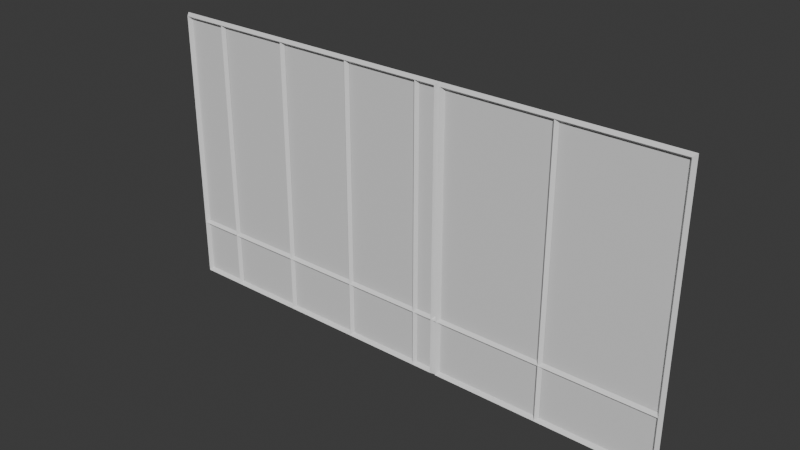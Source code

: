 # Source: MetalPanel_TypeA.blend  (saved by Blender 5.2.44; exported with 4.5.12 LTS)
import bpy
from mathutils import Matrix  # noqa: F401  (used for matrix-valued properties, if any)

bpy.ops.wm.read_factory_settings(use_empty=True)
scene = bpy.context.scene
scene.name = 'Scene'

# ---- collections
col_collection = bpy.data.collections.new('Collection'); scene.collection.children.link(col_collection)

# ---- materials (node trees are filled in below, after node groups)
mat_material_005 = bpy.data.materials.new('Material.005')
mat_material_005.alpha_threshold = 0.0
mat_material_005.use_backface_culling_lightprobe_volume = False
mat_material_005.roughness = 0.5
mat_material_005.line_color = (0.0, 0.0, 0.0, 1.0)

# ---- material node trees
mat_material_005.use_nodes = True; mat_material_005.node_tree.nodes.clear()
_N = mat_material_005.node_tree.nodes; _L = mat_material_005.node_tree.links
n0 = _N.new('ShaderNodeOutputMaterial'); n0.name = 'Material Output'; n0.location = (200, 100)
n1 = _N.new('ShaderNodeBsdfPrincipled'); n1.name = 'Principled BSDF'; n1.location = (-200, 100)
n1.inputs[10].default_value = 0.005
_L.new(n1.outputs[0], n0.inputs[0])
n0.is_active_output = True

# ---- world
world_world = bpy.data.worlds.new('World'); scene.world = world_world
world_world.use_nodes = True; world_world.node_tree.nodes.clear()
_N = world_world.node_tree.nodes; _L = world_world.node_tree.links
n0 = _N.new('ShaderNodeOutputWorld'); n0.name = 'World Output'; n0.location = (200, 100)
n1 = _N.new('ShaderNodeBackground'); n1.name = 'Background'; n1.location = (-200, 100)
n1.inputs[0].default_value = (0.05088, 0.05088, 0.05088, 1.0)
_L.new(n1.outputs[0], n0.inputs[0])
n0.is_active_output = True
world_world.color = (0.05088, 0.05088, 0.05088)
world_world.sun_shadow_jitter_overblur = 0.0

# ---- meshes
me_cube_082 = bpy.data.meshes.new('Cube.082')
me_cube_082.from_pydata([(-3.261, -0.03222, 2.438), (-3.212, 0.01701, 2.438), (-3.261, -0.03222, -2.155), (-3.212, 0.01701, -2.155), (-3.311, 0.01701, 2.438), (-3.311, 0.01701, -2.155), (-1.98, -0.03222, 2.438), (-1.931, 0.01701, 2.438), (-1.98, -0.03222, -2.155), (-1.931, 0.01701, -2.155), (-2.03, 0.01701, 2.438), (-2.03, 0.01701, -2.155), (-0.6996, -0.03222, 2.438), (-0.6503, 0.01701, 2.438), (-0.6996, -0.03222, -2.155), (-0.6503, 0.01701, -2.155), (-0.7488, 0.01701, 2.438), (-0.7488, 0.01701, -2.155), (0.5814, -0.03222, 2.438), (0.6306, 0.01701, 2.438), (0.5814, -0.03222, -2.155), (0.6306, 0.01701, -2.155), (0.5321, 0.01701, 2.438), (0.5321, 0.01701, -2.155), (2.802, -0.03222, 2.438), (2.851, 0.01701, 2.438), (2.802, -0.03222, -2.155), (2.851, 0.01701, -2.155), (2.752, 0.01701, 2.438), (2.752, 0.01701, -2.155), (-4.076, 0.02297, 2.48), (-4.076, 0.02297, -2.2), (0.8787, 0.02133, 2.391), (0.8787, 0.02133, -2.111), (-3.984, 0.02133, 2.391), (-3.984, 0.02133, -2.111), (0.9241, -0.04126, -2.158), (-4.03, -0.04127, -2.158), (-4.03, -0.04127, 2.438), (0.9241, -0.04126, 2.438), (4.7, 0.02298, 2.48), (4.7, 0.02298, -2.2), (0.9731, 0.02298, 2.48), (0.9731, 0.02298, -2.2), (4.609, 0.02133, 2.391), (4.609, 0.02133, -2.111), (1.067, 0.02133, 2.391), (1.067, 0.02133, -2.111), (4.654, -0.04126, -2.158), (1.022, -0.04126, -2.158), (1.022, -0.04126, 2.438), (4.654, -0.04126, 2.438), (4.656, -0.03222, -1.221), (4.656, 0.01701, -1.269), (-4.031, -0.03222, -1.221), (-4.031, 0.01701, -1.269), (4.656, 0.01701, -1.172), (-4.031, 0.01701, -1.172)], [], [(0, 2, 3, 1), (2, 0, 4, 5), (6, 8, 9, 7), (8, 6, 10, 11), (12, 14, 15, 13), (14, 12, 16, 17), (18, 20, 21, 19), (20, 18, 22, 23), (24, 26, 27, 25), (26, 24, 28, 29), (42, 30, 38, 39), (31, 37, 38, 30), (33, 32, 34, 35), (36, 37, 31, 43), (36, 43, 42, 39), (35, 37, 36, 33), (34, 38, 37, 35), (33, 36, 39, 32), (32, 39, 38, 34), (40, 42, 50, 51), (43, 49, 50, 42), (45, 44, 46, 47), (48, 49, 43, 41), (48, 41, 40, 51), (47, 49, 48, 45), (46, 50, 49, 47), (45, 48, 51, 44), (44, 51, 50, 46), (52, 54, 55, 53), (54, 52, 56, 57)])
me_cube_082.polygons.foreach_set('material_index', [0, 0, 0, 0, 0, 0, 0, 0, 0, 0, 1, 1, 1, 1, 1, 1, 1, 1, 1, 1, 1, 1, 1, 1, 1, 1, 1, 1, 0, 0])
_uv = me_cube_082.uv_layers.new(name='UVMap')
_uv.uv.foreach_set('vector', [0.375, 0.0, 0.375, 0.25, 0.625, 0.25, 0.625, 0.0, 0.125, 0.5, 0.125, 0.75, 0.375, 0.75, 0.375, 0.5, 0.375, 0.0, 0.375, 0.25, 0.625, 0.25, 0.625, 0.0, 0.125, 0.5, 0.125, 0.75, 0.375, 0.75, 0.375, 0.5, 0.375, 0.0, 0.375, 0.25, 0.625, 0.25, 0.625, 0.0, 0.125, 0.5, 0.125, 0.75, 0.375, 0.75, 0.375, 0.5, 0.375, 0.0, 0.375, 0.25, 0.625, 0.25, 0.625, 0.0, 0.125, 0.5, 0.125, 0.75, 0.375, 0.75, 0.375, 0.5, 0.375, 0.0, 0.375, 0.25, 0.625, 0.25, 0.625, 0.0, 0.125, 0.5, 0.125, 0.75, 0.375, 0.75, 0.375, 0.5, 0.625, 0.5, 0.625, 0.75, 0.875, 0.75, 0.875, 0.5, 0.375, 0.75, 0.375, 1.0, 0.625, 1.0, 0.625, 0.75, 0.3793, 0.246, 0.6207, 0.246, 0.6207, 0.004024, 0.3793, 0.004024, 0.125, 0.5, 0.125, 0.75, 0.375, 0.75, 0.375, 0.5, 0.375, 0.25, 0.375, 0.5, 0.625, 0.5, 0.625, 0.25, 0.3793, 0.004024, 0.375, 0.0, 0.375, 0.25, 0.3793, 0.246, 0.6207, 0.004024, 0.625, 0.0, 0.375, 0.0, 0.3793, 0.004024, 0.3793, 0.246, 0.375, 0.25, 0.625, 0.25, 0.6207, 0.246, 0.6207, 0.246, 0.625, 0.25, 0.625, 0.0, 0.6207, 0.004024, 0.625, 0.5, 0.625, 0.75, 0.875, 0.75, 0.875, 0.5, 0.375, 0.75, 0.375, 1.0, 0.625, 1.0, 0.625, 0.75, 0.3793, 0.246, 0.6207, 0.246, 0.6207, 0.004024, 0.3793, 0.004024, 0.125, 0.5, 0.125, 0.75, 0.375, 0.75, 0.375, 0.5, 0.375, 0.25, 0.375, 0.5, 0.625, 0.5, 0.625, 0.25, 0.3793, 0.004024, 0.375, 0.0, 0.375, 0.25, 0.3793, 0.246, 0.6207, 0.004024, 0.625, 0.0, 0.375, 0.0, 0.3793, 0.004024, 0.3793, 0.246, 0.375, 0.25, 0.625, 0.25, 0.6207, 0.246, 0.6207, 0.246, 0.625, 0.25, 0.625, 0.0, 0.6207, 0.004024, 0.375, 0.0, 0.375, 0.25, 0.625, 0.25, 0.625, 0.0, 0.125, 0.5, 0.125, 0.75, 0.375, 0.75, 0.375, 0.5])
me_cube_082.materials.append(None)
me_cube_082.materials.append(mat_material_005)
me_cube_082.update()

# ---- objects
ob_metalpanel_typea_col = bpy.data.objects.new('MetalPanel_TypeA-col', me_cube_082)

# ---- transforms, parenting, visibility, modifiers, constraints
ob_metalpanel_typea_col.location = (0.0, 0.0, 0.0)

# ---- collection membership
col_collection.objects.link(ob_metalpanel_typea_col)

# ---- scene / render settings (as saved in the file)
scene.frame_start = 1; scene.frame_end = 250; scene.frame_set(1)
scene.render.engine = 'BLENDER_EEVEE_NEXT'
scene.render.bake_bias = 0.0
scene.render.bake_samples = 0
scene.render.compositor_device = 'GPU'
scene.eevee.use_volume_custom_range = False
scene.eevee.fast_gi_thickness_near = 0.1
scene.eevee.fast_gi_thickness_far = 0.0
scene.eevee.ray_tracing_options.screen_trace_thickness = 0.1
bpy.context.view_layer.update()

# ---- added for rendering (the .blend has no active camera and no usable light): camera, sun
cam_auto = bpy.data.cameras.new('AutoCamera')
cam_auto.lens = 50.0
cam_auto.sensor_width = 36.0
cam_auto.clip_end = 1000.0
ob_auto_camera = bpy.data.objects.new('AutoCamera', cam_auto)
scene.collection.objects.link(ob_auto_camera)
ob_auto_camera.location = (9.51452, -11.0519, 7.50173)
ob_auto_camera.rotation_euler = (1.09748, -7.21219e-08, 0.694738)
scene.camera = ob_auto_camera
light_auto_sun = bpy.data.lights.new('AutoSun', 'SUN')
light_auto_sun.energy = 3.0
light_auto_sun.angle = 0.0523599
ob_auto_sun = bpy.data.objects.new('AutoSun', light_auto_sun)
scene.collection.objects.link(ob_auto_sun)
ob_auto_sun.rotation_euler = (0.872665, 0.174533, 0.523599)
bpy.context.view_layer.update()
